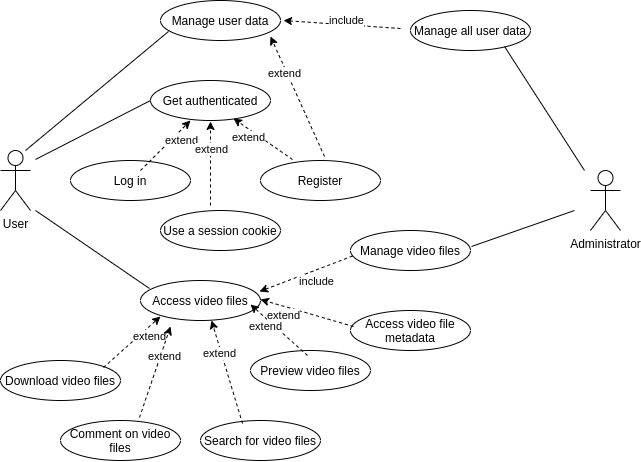

The diagram above was exported from draw.io. Its source (the exported page's mxGraphModel, read from the mxfile embedded in the PNG):
<mxGraphModel dx="1183" dy="678" grid="1" gridSize="10" guides="1" tooltips="1" connect="1" arrows="1" fold="1" page="1" pageScale="1" pageWidth="850" pageHeight="1100" math="0" shadow="0">
  <root>
    <mxCell id="0" />
    <mxCell id="1" parent="0" />
    <mxCell id="qjkkdnfPLElZ-NENUqvB-1" value="User" style="shape=umlActor;verticalLabelPosition=bottom;verticalAlign=top;html=1;outlineConnect=0;" vertex="1" parent="1">
      <mxGeometry x="80" y="190" width="30" height="60" as="geometry" />
    </mxCell>
    <mxCell id="qjkkdnfPLElZ-NENUqvB-2" value="Administrator" style="shape=umlActor;verticalLabelPosition=bottom;verticalAlign=top;html=1;outlineConnect=0;" vertex="1" parent="1">
      <mxGeometry x="670" y="210" width="30" height="60" as="geometry" />
    </mxCell>
    <mxCell id="qjkkdnfPLElZ-NENUqvB-6" value="Register" style="ellipse;whiteSpace=wrap;html=1;" vertex="1" parent="1">
      <mxGeometry x="340" y="200" width="120" height="40" as="geometry" />
    </mxCell>
    <mxCell id="qjkkdnfPLElZ-NENUqvB-7" value="Log in" style="ellipse;whiteSpace=wrap;html=1;" vertex="1" parent="1">
      <mxGeometry x="150" y="200" width="120" height="40" as="geometry" />
    </mxCell>
    <mxCell id="qjkkdnfPLElZ-NENUqvB-8" value="Get authenticated" style="ellipse;whiteSpace=wrap;html=1;" vertex="1" parent="1">
      <mxGeometry x="230" y="120" width="120" height="40" as="geometry" />
    </mxCell>
    <mxCell id="qjkkdnfPLElZ-NENUqvB-9" value="Use a session cookie" style="ellipse;whiteSpace=wrap;html=1;" vertex="1" parent="1">
      <mxGeometry x="240" y="250" width="120" height="40" as="geometry" />
    </mxCell>
    <mxCell id="qjkkdnfPLElZ-NENUqvB-13" value="" style="endArrow=classic;html=1;rounded=0;strokeColor=default;dashed=1;" edge="1" parent="1">
      <mxGeometry width="50" height="50" relative="1" as="geometry">
        <mxPoint x="220" y="210" as="sourcePoint" />
        <mxPoint x="270" y="160" as="targetPoint" />
      </mxGeometry>
    </mxCell>
    <mxCell id="qjkkdnfPLElZ-NENUqvB-14" value="extend" style="edgeLabel;html=1;align=center;verticalAlign=middle;resizable=0;points=[];" vertex="1" connectable="0" parent="qjkkdnfPLElZ-NENUqvB-13">
      <mxGeometry x="0.5503" y="1" relative="1" as="geometry">
        <mxPoint x="2" y="9" as="offset" />
      </mxGeometry>
    </mxCell>
    <mxCell id="qjkkdnfPLElZ-NENUqvB-15" value="" style="endArrow=classic;html=1;rounded=0;strokeColor=default;dashed=1;" edge="1" parent="1">
      <mxGeometry width="50" height="50" relative="1" as="geometry">
        <mxPoint x="372" y="199" as="sourcePoint" />
        <mxPoint x="313" y="158" as="targetPoint" />
      </mxGeometry>
    </mxCell>
    <mxCell id="qjkkdnfPLElZ-NENUqvB-16" value="extend" style="edgeLabel;html=1;align=center;verticalAlign=middle;resizable=0;points=[];" vertex="1" connectable="0" parent="qjkkdnfPLElZ-NENUqvB-15">
      <mxGeometry x="0.5503" y="1" relative="1" as="geometry">
        <mxPoint x="2" y="9" as="offset" />
      </mxGeometry>
    </mxCell>
    <mxCell id="qjkkdnfPLElZ-NENUqvB-17" value="" style="endArrow=classic;html=1;rounded=0;strokeColor=default;dashed=1;" edge="1" parent="1">
      <mxGeometry width="50" height="50" relative="1" as="geometry">
        <mxPoint x="290" y="245" as="sourcePoint" />
        <mxPoint x="290" y="161" as="targetPoint" />
      </mxGeometry>
    </mxCell>
    <mxCell id="qjkkdnfPLElZ-NENUqvB-18" value="extend" style="edgeLabel;html=1;align=center;verticalAlign=middle;resizable=0;points=[];" vertex="1" connectable="0" parent="qjkkdnfPLElZ-NENUqvB-17">
      <mxGeometry x="0.5503" y="1" relative="1" as="geometry">
        <mxPoint x="2" y="9" as="offset" />
      </mxGeometry>
    </mxCell>
    <mxCell id="qjkkdnfPLElZ-NENUqvB-19" value="Access video files" style="ellipse;whiteSpace=wrap;html=1;" vertex="1" parent="1">
      <mxGeometry x="220" y="320" width="120" height="40" as="geometry" />
    </mxCell>
    <mxCell id="qjkkdnfPLElZ-NENUqvB-20" value="Comment on video files" style="ellipse;whiteSpace=wrap;html=1;" vertex="1" parent="1">
      <mxGeometry x="140" y="460" width="120" height="40" as="geometry" />
    </mxCell>
    <mxCell id="qjkkdnfPLElZ-NENUqvB-21" value="Download video files" style="ellipse;whiteSpace=wrap;html=1;" vertex="1" parent="1">
      <mxGeometry x="80" y="400" width="120" height="40" as="geometry" />
    </mxCell>
    <mxCell id="qjkkdnfPLElZ-NENUqvB-22" value="Preview video files" style="ellipse;whiteSpace=wrap;html=1;" vertex="1" parent="1">
      <mxGeometry x="330" y="390" width="120" height="40" as="geometry" />
    </mxCell>
    <mxCell id="qjkkdnfPLElZ-NENUqvB-23" value="Search for video files" style="ellipse;whiteSpace=wrap;html=1;" vertex="1" parent="1">
      <mxGeometry x="280" y="460" width="120" height="40" as="geometry" />
    </mxCell>
    <mxCell id="qjkkdnfPLElZ-NENUqvB-24" value="" style="endArrow=classic;html=1;rounded=0;strokeColor=default;dashed=1;" edge="1" parent="1">
      <mxGeometry width="50" height="50" relative="1" as="geometry">
        <mxPoint x="183" y="407" as="sourcePoint" />
        <mxPoint x="240" y="355.9999999999999" as="targetPoint" />
      </mxGeometry>
    </mxCell>
    <mxCell id="qjkkdnfPLElZ-NENUqvB-25" value="extend" style="edgeLabel;html=1;align=center;verticalAlign=middle;resizable=0;points=[];" vertex="1" connectable="0" parent="qjkkdnfPLElZ-NENUqvB-24">
      <mxGeometry x="0.5503" y="1" relative="1" as="geometry">
        <mxPoint x="2" y="9" as="offset" />
      </mxGeometry>
    </mxCell>
    <mxCell id="qjkkdnfPLElZ-NENUqvB-26" value="" style="endArrow=classic;html=1;rounded=0;strokeColor=default;dashed=1;" edge="1" parent="1">
      <mxGeometry width="50" height="50" relative="1" as="geometry">
        <mxPoint x="219" y="457" as="sourcePoint" />
        <mxPoint x="250" y="365.9999999999999" as="targetPoint" />
      </mxGeometry>
    </mxCell>
    <mxCell id="qjkkdnfPLElZ-NENUqvB-27" value="extend" style="edgeLabel;html=1;align=center;verticalAlign=middle;resizable=0;points=[];" vertex="1" connectable="0" parent="qjkkdnfPLElZ-NENUqvB-26">
      <mxGeometry x="0.5503" y="1" relative="1" as="geometry">
        <mxPoint x="2" y="9" as="offset" />
      </mxGeometry>
    </mxCell>
    <mxCell id="qjkkdnfPLElZ-NENUqvB-28" value="" style="endArrow=classic;html=1;rounded=0;strokeColor=default;dashed=1;" edge="1" parent="1">
      <mxGeometry width="50" height="50" relative="1" as="geometry">
        <mxPoint x="322" y="463" as="sourcePoint" />
        <mxPoint x="291" y="359.9999999999999" as="targetPoint" />
      </mxGeometry>
    </mxCell>
    <mxCell id="qjkkdnfPLElZ-NENUqvB-29" value="extend" style="edgeLabel;html=1;align=center;verticalAlign=middle;resizable=0;points=[];" vertex="1" connectable="0" parent="qjkkdnfPLElZ-NENUqvB-28">
      <mxGeometry x="0.5503" y="1" relative="1" as="geometry">
        <mxPoint x="2" y="9" as="offset" />
      </mxGeometry>
    </mxCell>
    <mxCell id="qjkkdnfPLElZ-NENUqvB-30" value="" style="endArrow=classic;html=1;rounded=0;strokeColor=default;dashed=1;" edge="1" parent="1">
      <mxGeometry width="50" height="50" relative="1" as="geometry">
        <mxPoint x="387" y="395" as="sourcePoint" />
        <mxPoint x="330" y="343.9999999999999" as="targetPoint" />
      </mxGeometry>
    </mxCell>
    <mxCell id="qjkkdnfPLElZ-NENUqvB-31" value="extend" style="edgeLabel;html=1;align=center;verticalAlign=middle;resizable=0;points=[];" vertex="1" connectable="0" parent="qjkkdnfPLElZ-NENUqvB-30">
      <mxGeometry x="0.5503" y="1" relative="1" as="geometry">
        <mxPoint x="2" y="9" as="offset" />
      </mxGeometry>
    </mxCell>
    <mxCell id="qjkkdnfPLElZ-NENUqvB-32" value="" style="endArrow=none;html=1;rounded=0;strokeColor=default;" edge="1" parent="1">
      <mxGeometry width="50" height="50" relative="1" as="geometry">
        <mxPoint x="115" y="199" as="sourcePoint" />
        <mxPoint x="230" y="140" as="targetPoint" />
      </mxGeometry>
    </mxCell>
    <mxCell id="qjkkdnfPLElZ-NENUqvB-33" value="" style="endArrow=none;html=1;rounded=0;strokeColor=default;" edge="1" parent="1">
      <mxGeometry width="50" height="50" relative="1" as="geometry">
        <mxPoint x="115" y="250" as="sourcePoint" />
        <mxPoint x="229" y="328" as="targetPoint" />
      </mxGeometry>
    </mxCell>
    <mxCell id="qjkkdnfPLElZ-NENUqvB-36" value="Manage user data" style="ellipse;whiteSpace=wrap;html=1;" vertex="1" parent="1">
      <mxGeometry x="240" y="40" width="120" height="40" as="geometry" />
    </mxCell>
    <mxCell id="qjkkdnfPLElZ-NENUqvB-37" value="" style="endArrow=none;html=1;rounded=0;strokeColor=default;" edge="1" parent="1">
      <mxGeometry width="50" height="50" relative="1" as="geometry">
        <mxPoint x="105" y="190" as="sourcePoint" />
        <mxPoint x="248" y="71" as="targetPoint" />
      </mxGeometry>
    </mxCell>
    <mxCell id="qjkkdnfPLElZ-NENUqvB-38" value="" style="endArrow=classic;html=1;rounded=0;strokeColor=default;dashed=1;" edge="1" parent="1">
      <mxGeometry width="50" height="50" relative="1" as="geometry">
        <mxPoint x="404" y="196" as="sourcePoint" />
        <mxPoint x="350" y="75.99999999999989" as="targetPoint" />
      </mxGeometry>
    </mxCell>
    <mxCell id="qjkkdnfPLElZ-NENUqvB-39" value="extend" style="edgeLabel;html=1;align=center;verticalAlign=middle;resizable=0;points=[];" vertex="1" connectable="0" parent="qjkkdnfPLElZ-NENUqvB-38">
      <mxGeometry x="0.5503" y="1" relative="1" as="geometry">
        <mxPoint x="2" y="9" as="offset" />
      </mxGeometry>
    </mxCell>
    <mxCell id="qjkkdnfPLElZ-NENUqvB-40" value="Manage all user data" style="ellipse;whiteSpace=wrap;html=1;" vertex="1" parent="1">
      <mxGeometry x="490" y="50" width="120" height="40" as="geometry" />
    </mxCell>
    <mxCell id="qjkkdnfPLElZ-NENUqvB-41" value="Manage video files" style="ellipse;whiteSpace=wrap;html=1;" vertex="1" parent="1">
      <mxGeometry x="430" y="270" width="120" height="40" as="geometry" />
    </mxCell>
    <mxCell id="qjkkdnfPLElZ-NENUqvB-42" value="Access video file metadata" style="ellipse;whiteSpace=wrap;html=1;" vertex="1" parent="1">
      <mxGeometry x="430" y="350" width="120" height="40" as="geometry" />
    </mxCell>
    <mxCell id="qjkkdnfPLElZ-NENUqvB-43" value="" style="endArrow=classic;html=1;rounded=0;strokeColor=default;dashed=1;" edge="1" parent="1">
      <mxGeometry width="50" height="50" relative="1" as="geometry">
        <mxPoint x="433" y="366" as="sourcePoint" />
        <mxPoint x="340" y="338.9999999999999" as="targetPoint" />
      </mxGeometry>
    </mxCell>
    <mxCell id="qjkkdnfPLElZ-NENUqvB-44" value="extend" style="edgeLabel;html=1;align=center;verticalAlign=middle;resizable=0;points=[];" vertex="1" connectable="0" parent="qjkkdnfPLElZ-NENUqvB-43">
      <mxGeometry x="0.5503" y="1" relative="1" as="geometry">
        <mxPoint x="2" y="9" as="offset" />
      </mxGeometry>
    </mxCell>
    <mxCell id="qjkkdnfPLElZ-NENUqvB-46" value="" style="endArrow=none;html=1;rounded=0;strokeColor=default;" edge="1" parent="1">
      <mxGeometry width="50" height="50" relative="1" as="geometry">
        <mxPoint x="551" y="286" as="sourcePoint" />
        <mxPoint x="654" y="250" as="targetPoint" />
      </mxGeometry>
    </mxCell>
    <mxCell id="qjkkdnfPLElZ-NENUqvB-47" value="" style="endArrow=none;html=1;rounded=0;strokeColor=default;" edge="1" parent="1">
      <mxGeometry width="50" height="50" relative="1" as="geometry">
        <mxPoint x="584" y="86" as="sourcePoint" />
        <mxPoint x="664" y="210" as="targetPoint" />
      </mxGeometry>
    </mxCell>
    <mxCell id="qjkkdnfPLElZ-NENUqvB-51" value="" style="endArrow=classic;html=1;rounded=0;strokeColor=default;dashed=1;" edge="1" parent="1">
      <mxGeometry width="50" height="50" relative="1" as="geometry">
        <mxPoint x="480" y="68" as="sourcePoint" />
        <mxPoint x="363" y="59.999999999999886" as="targetPoint" />
      </mxGeometry>
    </mxCell>
    <mxCell id="qjkkdnfPLElZ-NENUqvB-52" value="include" style="edgeLabel;html=1;align=center;verticalAlign=middle;resizable=0;points=[];" vertex="1" connectable="0" parent="qjkkdnfPLElZ-NENUqvB-51">
      <mxGeometry x="0.5503" y="1" relative="1" as="geometry">
        <mxPoint x="36" y="-3" as="offset" />
      </mxGeometry>
    </mxCell>
    <mxCell id="qjkkdnfPLElZ-NENUqvB-53" value="" style="endArrow=classic;html=1;rounded=0;strokeColor=default;dashed=1;exitX=0.017;exitY=0.639;exitDx=0;exitDy=0;exitPerimeter=0;" edge="1" parent="1" source="qjkkdnfPLElZ-NENUqvB-41">
      <mxGeometry width="50" height="50" relative="1" as="geometry">
        <mxPoint x="449.9999999999998" y="328" as="sourcePoint" />
        <mxPoint x="339" y="331" as="targetPoint" />
      </mxGeometry>
    </mxCell>
    <mxCell id="qjkkdnfPLElZ-NENUqvB-54" value="include" style="edgeLabel;html=1;align=center;verticalAlign=middle;resizable=0;points=[];" vertex="1" connectable="0" parent="qjkkdnfPLElZ-NENUqvB-53">
      <mxGeometry x="0.5503" y="1" relative="1" as="geometry">
        <mxPoint x="36" y="-3" as="offset" />
      </mxGeometry>
    </mxCell>
  </root>
</mxGraphModel>